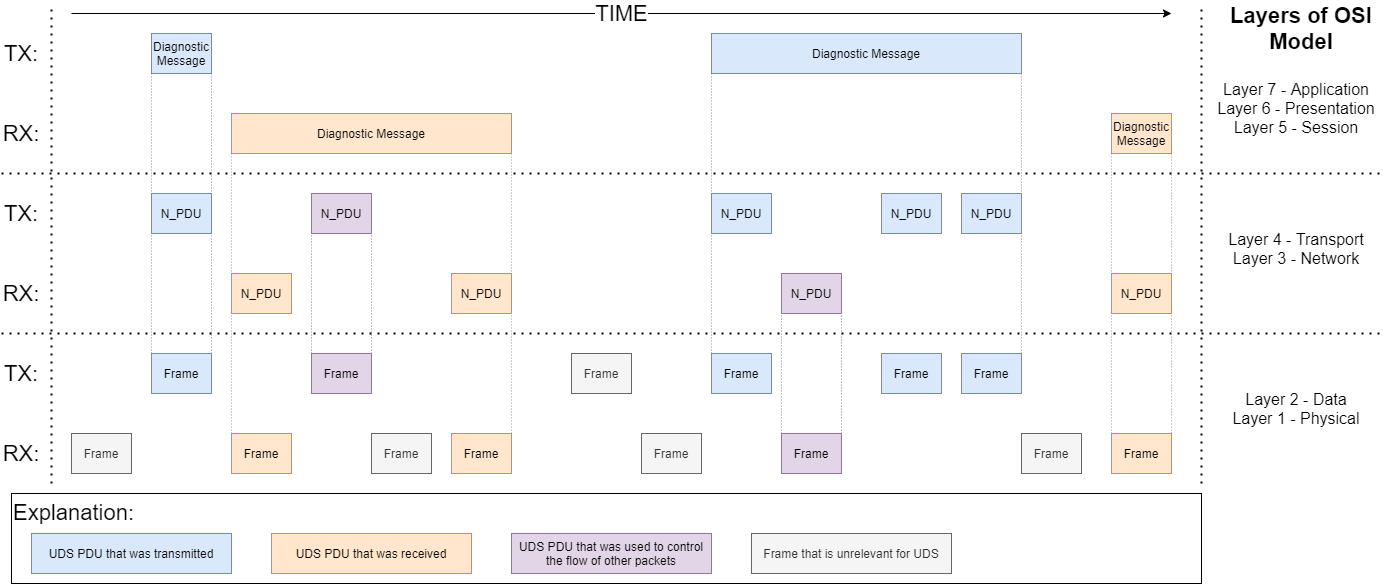

The diagram above was exported from draw.io. Its source (the exported page's mxGraphModel, read from the mxfile embedded in the PNG):
<mxGraphModel dx="1550" dy="895" grid="1" gridSize="10" guides="1" tooltips="1" connect="1" arrows="1" fold="1" page="1" pageScale="1" pageWidth="1400" pageHeight="600" math="0" shadow="0">
  <root>
    <mxCell id="0" />
    <mxCell id="1" parent="0" />
    <mxCell id="431Cj-UP-DE57Rfkr5Me-2" value="" style="endArrow=none;dashed=1;html=1;dashPattern=1 3;strokeWidth=2;" edge="1" parent="1">
      <mxGeometry width="50" height="50" relative="1" as="geometry">
        <mxPoint x="10" y="180" as="sourcePoint" />
        <mxPoint x="1390" y="180" as="targetPoint" />
      </mxGeometry>
    </mxCell>
    <mxCell id="431Cj-UP-DE57Rfkr5Me-3" value="" style="endArrow=none;dashed=1;html=1;dashPattern=1 3;strokeWidth=2;" edge="1" parent="1">
      <mxGeometry width="50" height="50" relative="1" as="geometry">
        <mxPoint x="10" y="340" as="sourcePoint" />
        <mxPoint x="1390" y="340" as="targetPoint" />
      </mxGeometry>
    </mxCell>
    <mxCell id="431Cj-UP-DE57Rfkr5Me-4" value="" style="endArrow=none;dashed=1;html=1;dashPattern=1 3;strokeWidth=2;" edge="1" parent="1">
      <mxGeometry width="50" height="50" relative="1" as="geometry">
        <mxPoint x="1210" y="490" as="sourcePoint" />
        <mxPoint x="1210" y="10" as="targetPoint" />
      </mxGeometry>
    </mxCell>
    <mxCell id="431Cj-UP-DE57Rfkr5Me-5" value="Layers of OSI Model" style="text;html=1;strokeColor=none;fillColor=none;align=center;verticalAlign=middle;whiteSpace=wrap;rounded=0;fontStyle=1;fontSize=22;" vertex="1" parent="1">
      <mxGeometry x="1230" y="10" width="160" height="50" as="geometry" />
    </mxCell>
    <mxCell id="431Cj-UP-DE57Rfkr5Me-6" value="Layer 7 - Application&lt;br&gt;Layer 6 - Presentation&lt;br&gt;Layer 5 - Session" style="text;html=1;strokeColor=none;fillColor=none;align=center;verticalAlign=middle;whiteSpace=wrap;rounded=0;fontSize=16;perimeterSpacing=0;spacing=2;spacingTop=0;" vertex="1" parent="1">
      <mxGeometry x="1220" y="60" width="170" height="110" as="geometry" />
    </mxCell>
    <mxCell id="431Cj-UP-DE57Rfkr5Me-10" value="Diagnostic Message" style="whiteSpace=wrap;html=1;align=center;fillColor=#dae8fc;strokeColor=#6c8ebf;" vertex="1" parent="1">
      <mxGeometry x="160" y="40" width="60" height="40" as="geometry" />
    </mxCell>
    <mxCell id="431Cj-UP-DE57Rfkr5Me-11" value="Diagnostic Message" style="whiteSpace=wrap;html=1;align=center;fillColor=#ffe6cc;strokeColor=#d79b00;" vertex="1" parent="1">
      <mxGeometry x="240" y="120" width="280" height="40" as="geometry" />
    </mxCell>
    <mxCell id="431Cj-UP-DE57Rfkr5Me-12" value="N_PDU" style="whiteSpace=wrap;html=1;align=center;fillColor=#dae8fc;strokeColor=#6c8ebf;" vertex="1" parent="1">
      <mxGeometry x="160" y="200" width="60" height="40" as="geometry" />
    </mxCell>
    <mxCell id="431Cj-UP-DE57Rfkr5Me-14" value="N_PDU" style="whiteSpace=wrap;html=1;align=center;fillColor=#dae8fc;strokeColor=#6c8ebf;" vertex="1" parent="1">
      <mxGeometry x="720" y="200" width="60" height="40" as="geometry" />
    </mxCell>
    <mxCell id="431Cj-UP-DE57Rfkr5Me-15" value="N_PDU" style="whiteSpace=wrap;html=1;align=center;fillColor=#e1d5e7;strokeColor=#9673a6;" vertex="1" parent="1">
      <mxGeometry x="790" y="280" width="60" height="40" as="geometry" />
    </mxCell>
    <mxCell id="431Cj-UP-DE57Rfkr5Me-16" value="N_PDU" style="whiteSpace=wrap;html=1;align=center;fillColor=#dae8fc;strokeColor=#6c8ebf;" vertex="1" parent="1">
      <mxGeometry x="890" y="200" width="60" height="40" as="geometry" />
    </mxCell>
    <mxCell id="431Cj-UP-DE57Rfkr5Me-17" value="N_PDU" style="whiteSpace=wrap;html=1;align=center;fillColor=#dae8fc;strokeColor=#6c8ebf;" vertex="1" parent="1">
      <mxGeometry x="970" y="200" width="60" height="40" as="geometry" />
    </mxCell>
    <mxCell id="431Cj-UP-DE57Rfkr5Me-19" value="N_PDU" style="whiteSpace=wrap;html=1;align=center;fillColor=#ffe6cc;strokeColor=#d79b00;" vertex="1" parent="1">
      <mxGeometry x="240" y="280" width="60" height="40" as="geometry" />
    </mxCell>
    <mxCell id="431Cj-UP-DE57Rfkr5Me-20" value="Frame" style="whiteSpace=wrap;html=1;align=center;fillColor=#f5f5f5;strokeColor=#666666;fontColor=#333333;" vertex="1" parent="1">
      <mxGeometry x="80" y="440" width="60" height="40" as="geometry" />
    </mxCell>
    <mxCell id="431Cj-UP-DE57Rfkr5Me-21" value="Diagnostic Message" style="whiteSpace=wrap;html=1;align=center;fillColor=#dae8fc;strokeColor=#6c8ebf;" vertex="1" parent="1">
      <mxGeometry x="720" y="40" width="310" height="40" as="geometry" />
    </mxCell>
    <mxCell id="431Cj-UP-DE57Rfkr5Me-22" value="N_PDU" style="whiteSpace=wrap;html=1;align=center;fillColor=#ffe6cc;strokeColor=#d79b00;" vertex="1" parent="1">
      <mxGeometry x="1120" y="280" width="60" height="40" as="geometry" />
    </mxCell>
    <mxCell id="431Cj-UP-DE57Rfkr5Me-23" value="Diagnostic Message" style="whiteSpace=wrap;html=1;align=center;fillColor=#ffe6cc;strokeColor=#d79b00;" vertex="1" parent="1">
      <mxGeometry x="1120" y="120" width="60" height="40" as="geometry" />
    </mxCell>
    <mxCell id="431Cj-UP-DE57Rfkr5Me-25" value="Frame" style="whiteSpace=wrap;html=1;align=center;fillColor=#dae8fc;strokeColor=#6c8ebf;" vertex="1" parent="1">
      <mxGeometry x="160" y="360" width="60" height="40" as="geometry" />
    </mxCell>
    <mxCell id="431Cj-UP-DE57Rfkr5Me-26" value="Frame" style="whiteSpace=wrap;html=1;align=center;fillColor=#dae8fc;strokeColor=#6c8ebf;" vertex="1" parent="1">
      <mxGeometry x="970" y="360" width="60" height="40" as="geometry" />
    </mxCell>
    <mxCell id="431Cj-UP-DE57Rfkr5Me-27" value="Frame" style="whiteSpace=wrap;html=1;align=center;fillColor=#e1d5e7;strokeColor=#9673a6;" vertex="1" parent="1">
      <mxGeometry x="790" y="440" width="60" height="40" as="geometry" />
    </mxCell>
    <mxCell id="431Cj-UP-DE57Rfkr5Me-28" value="Frame" style="whiteSpace=wrap;html=1;align=center;fillColor=#ffe6cc;strokeColor=#d79b00;" vertex="1" parent="1">
      <mxGeometry x="460" y="440" width="60" height="40" as="geometry" />
    </mxCell>
    <mxCell id="431Cj-UP-DE57Rfkr5Me-29" value="Frame" style="whiteSpace=wrap;html=1;align=center;fillColor=#dae8fc;strokeColor=#6c8ebf;" vertex="1" parent="1">
      <mxGeometry x="720" y="360" width="60" height="40" as="geometry" />
    </mxCell>
    <mxCell id="431Cj-UP-DE57Rfkr5Me-30" value="Frame" style="whiteSpace=wrap;html=1;align=center;fillColor=#dae8fc;strokeColor=#6c8ebf;" vertex="1" parent="1">
      <mxGeometry x="890" y="360" width="60" height="40" as="geometry" />
    </mxCell>
    <mxCell id="431Cj-UP-DE57Rfkr5Me-32" value="Frame" style="whiteSpace=wrap;html=1;align=center;fillColor=#ffe6cc;strokeColor=#d79b00;" vertex="1" parent="1">
      <mxGeometry x="1120" y="440" width="60" height="40" as="geometry" />
    </mxCell>
    <mxCell id="431Cj-UP-DE57Rfkr5Me-35" value="Frame" style="whiteSpace=wrap;html=1;align=center;fillColor=#f5f5f5;strokeColor=#666666;fontColor=#333333;" vertex="1" parent="1">
      <mxGeometry x="1030" y="440" width="60" height="40" as="geometry" />
    </mxCell>
    <mxCell id="431Cj-UP-DE57Rfkr5Me-36" value="TX:" style="text;html=1;strokeColor=none;fillColor=none;align=center;verticalAlign=middle;whiteSpace=wrap;rounded=0;fontSize=22;" vertex="1" parent="1">
      <mxGeometry x="10" y="40" width="40" height="40" as="geometry" />
    </mxCell>
    <mxCell id="431Cj-UP-DE57Rfkr5Me-37" value="RX:" style="text;html=1;strokeColor=none;fillColor=none;align=center;verticalAlign=middle;whiteSpace=wrap;rounded=0;fontSize=22;" vertex="1" parent="1">
      <mxGeometry x="10" y="120" width="40" height="40" as="geometry" />
    </mxCell>
    <mxCell id="431Cj-UP-DE57Rfkr5Me-38" value="TX:" style="text;html=1;strokeColor=none;fillColor=none;align=center;verticalAlign=middle;whiteSpace=wrap;rounded=0;fontSize=22;" vertex="1" parent="1">
      <mxGeometry x="10" y="200" width="40" height="40" as="geometry" />
    </mxCell>
    <mxCell id="431Cj-UP-DE57Rfkr5Me-39" value="RX:" style="text;html=1;strokeColor=none;fillColor=none;align=center;verticalAlign=middle;whiteSpace=wrap;rounded=0;fontSize=22;" vertex="1" parent="1">
      <mxGeometry x="10" y="280" width="40" height="40" as="geometry" />
    </mxCell>
    <mxCell id="431Cj-UP-DE57Rfkr5Me-40" value="TX:" style="text;html=1;strokeColor=none;fillColor=none;align=center;verticalAlign=middle;whiteSpace=wrap;rounded=0;fontSize=22;" vertex="1" parent="1">
      <mxGeometry x="10" y="360" width="40" height="40" as="geometry" />
    </mxCell>
    <mxCell id="431Cj-UP-DE57Rfkr5Me-41" value="RX:" style="text;html=1;strokeColor=none;fillColor=none;align=center;verticalAlign=middle;whiteSpace=wrap;rounded=0;fontSize=22;" vertex="1" parent="1">
      <mxGeometry x="10" y="440" width="40" height="40" as="geometry" />
    </mxCell>
    <mxCell id="431Cj-UP-DE57Rfkr5Me-43" value="" style="endArrow=none;dashed=1;html=1;dashPattern=1 3;strokeWidth=2;" edge="1" parent="1">
      <mxGeometry width="50" height="50" relative="1" as="geometry">
        <mxPoint x="60" y="490" as="sourcePoint" />
        <mxPoint x="60" y="10" as="targetPoint" />
      </mxGeometry>
    </mxCell>
    <mxCell id="431Cj-UP-DE57Rfkr5Me-44" value="N_PDU" style="whiteSpace=wrap;html=1;align=center;fillColor=#e1d5e7;strokeColor=#9673a6;" vertex="1" parent="1">
      <mxGeometry x="320" y="200" width="60" height="40" as="geometry" />
    </mxCell>
    <mxCell id="431Cj-UP-DE57Rfkr5Me-45" value="Frame" style="whiteSpace=wrap;html=1;align=center;fillColor=#e1d5e7;strokeColor=#9673a6;" vertex="1" parent="1">
      <mxGeometry x="320" y="360" width="60" height="40" as="geometry" />
    </mxCell>
    <mxCell id="431Cj-UP-DE57Rfkr5Me-46" value="Frame" style="whiteSpace=wrap;html=1;align=center;fillColor=#ffe6cc;strokeColor=#d79b00;" vertex="1" parent="1">
      <mxGeometry x="240" y="440" width="60" height="40" as="geometry" />
    </mxCell>
    <mxCell id="431Cj-UP-DE57Rfkr5Me-47" value="Frame" style="whiteSpace=wrap;html=1;align=center;fillColor=#f5f5f5;strokeColor=#666666;fontColor=#333333;" vertex="1" parent="1">
      <mxGeometry x="380" y="440" width="60" height="40" as="geometry" />
    </mxCell>
    <mxCell id="431Cj-UP-DE57Rfkr5Me-48" value="Layer 2 - Data&lt;br&gt;Layer 1 - Physical" style="text;html=1;strokeColor=none;fillColor=none;align=center;verticalAlign=middle;whiteSpace=wrap;rounded=0;fontSize=16;" vertex="1" parent="1">
      <mxGeometry x="1220" y="360" width="170" height="110" as="geometry" />
    </mxCell>
    <mxCell id="431Cj-UP-DE57Rfkr5Me-49" value="Layer 4 - Transport&lt;br&gt;Layer 3 - Network" style="text;html=1;strokeColor=none;fillColor=none;align=center;verticalAlign=middle;whiteSpace=wrap;rounded=0;fontSize=16;" vertex="1" parent="1">
      <mxGeometry x="1220" y="200" width="170" height="110" as="geometry" />
    </mxCell>
    <mxCell id="431Cj-UP-DE57Rfkr5Me-50" value="N_PDU" style="whiteSpace=wrap;html=1;align=center;fillColor=#ffe6cc;strokeColor=#d79b00;" vertex="1" parent="1">
      <mxGeometry x="460" y="280" width="60" height="40" as="geometry" />
    </mxCell>
    <mxCell id="431Cj-UP-DE57Rfkr5Me-51" value="Frame" style="whiteSpace=wrap;html=1;align=center;fillColor=#f5f5f5;strokeColor=#666666;fontColor=#333333;" vertex="1" parent="1">
      <mxGeometry x="580" y="360" width="60" height="40" as="geometry" />
    </mxCell>
    <mxCell id="431Cj-UP-DE57Rfkr5Me-52" value="Frame" style="whiteSpace=wrap;html=1;align=center;fillColor=#f5f5f5;strokeColor=#666666;fontColor=#333333;" vertex="1" parent="1">
      <mxGeometry x="650" y="440" width="60" height="40" as="geometry" />
    </mxCell>
    <mxCell id="431Cj-UP-DE57Rfkr5Me-53" value="Explanation:" style="rounded=0;whiteSpace=wrap;html=1;fontSize=22;fillColor=none;align=left;verticalAlign=top;" vertex="1" parent="1">
      <mxGeometry x="20" y="500" width="1190" height="90" as="geometry" />
    </mxCell>
    <mxCell id="431Cj-UP-DE57Rfkr5Me-54" value="UDS PDU that was transmitted" style="whiteSpace=wrap;html=1;align=center;fillColor=#dae8fc;strokeColor=#6c8ebf;" vertex="1" parent="1">
      <mxGeometry x="40" y="540" width="200" height="40" as="geometry" />
    </mxCell>
    <mxCell id="431Cj-UP-DE57Rfkr5Me-55" value="" style="endArrow=none;html=1;fontSize=22;fillColor=#dae8fc;strokeColor=#6c8ebf;entryX=0;entryY=1;entryDx=0;entryDy=0;dashed=1;dashPattern=1 2;" edge="1" parent="1" target="431Cj-UP-DE57Rfkr5Me-21">
      <mxGeometry width="50" height="50" relative="1" as="geometry">
        <mxPoint x="720" y="360" as="sourcePoint" />
        <mxPoint x="760" y="-130" as="targetPoint" />
      </mxGeometry>
    </mxCell>
    <mxCell id="431Cj-UP-DE57Rfkr5Me-56" value="" style="endArrow=none;html=1;fontSize=22;fillColor=#dae8fc;strokeColor=#6c8ebf;entryX=1;entryY=1;entryDx=0;entryDy=0;exitX=1;exitY=0;exitDx=0;exitDy=0;dashed=1;dashPattern=1 2;" edge="1" parent="1" source="431Cj-UP-DE57Rfkr5Me-26" target="431Cj-UP-DE57Rfkr5Me-21">
      <mxGeometry width="50" height="50" relative="1" as="geometry">
        <mxPoint x="730" y="420" as="sourcePoint" />
        <mxPoint x="730" y="90" as="targetPoint" />
      </mxGeometry>
    </mxCell>
    <mxCell id="431Cj-UP-DE57Rfkr5Me-57" value="" style="endArrow=none;html=1;fontSize=22;fillColor=#dae8fc;strokeColor=#6c8ebf;entryX=1;entryY=1;entryDx=0;entryDy=0;exitX=1;exitY=0;exitDx=0;exitDy=0;dashed=1;dashPattern=1 2;" edge="1" parent="1" source="431Cj-UP-DE57Rfkr5Me-25" target="431Cj-UP-DE57Rfkr5Me-10">
      <mxGeometry width="50" height="50" relative="1" as="geometry">
        <mxPoint x="250" y="330" as="sourcePoint" />
        <mxPoint x="250" y="50" as="targetPoint" />
      </mxGeometry>
    </mxCell>
    <mxCell id="431Cj-UP-DE57Rfkr5Me-58" value="" style="endArrow=none;html=1;fontSize=22;fillColor=#dae8fc;strokeColor=#6c8ebf;entryX=0;entryY=1;entryDx=0;entryDy=0;exitX=0;exitY=0;exitDx=0;exitDy=0;dashed=1;dashPattern=1 2;" edge="1" parent="1" source="431Cj-UP-DE57Rfkr5Me-25" target="431Cj-UP-DE57Rfkr5Me-10">
      <mxGeometry width="50" height="50" relative="1" as="geometry">
        <mxPoint x="230" y="370" as="sourcePoint" />
        <mxPoint x="230" y="90" as="targetPoint" />
      </mxGeometry>
    </mxCell>
    <mxCell id="431Cj-UP-DE57Rfkr5Me-59" value="" style="endArrow=none;html=1;fontSize=22;fillColor=#ffe6cc;strokeColor=#d79b00;entryX=0;entryY=1;entryDx=0;entryDy=0;exitX=0;exitY=0;exitDx=0;exitDy=0;dashed=1;dashPattern=1 2;" edge="1" parent="1" source="431Cj-UP-DE57Rfkr5Me-46" target="431Cj-UP-DE57Rfkr5Me-11">
      <mxGeometry width="50" height="50" relative="1" as="geometry">
        <mxPoint x="230" y="370" as="sourcePoint" />
        <mxPoint x="230" y="90" as="targetPoint" />
      </mxGeometry>
    </mxCell>
    <mxCell id="431Cj-UP-DE57Rfkr5Me-60" value="" style="endArrow=none;html=1;fontSize=22;fillColor=#ffe6cc;strokeColor=#d79b00;entryX=1;entryY=1;entryDx=0;entryDy=0;exitX=1;exitY=0;exitDx=0;exitDy=0;dashed=1;dashPattern=1 2;" edge="1" parent="1" source="431Cj-UP-DE57Rfkr5Me-28" target="431Cj-UP-DE57Rfkr5Me-11">
      <mxGeometry width="50" height="50" relative="1" as="geometry">
        <mxPoint x="250" y="370" as="sourcePoint" />
        <mxPoint x="250.00000000000023" y="170" as="targetPoint" />
      </mxGeometry>
    </mxCell>
    <mxCell id="431Cj-UP-DE57Rfkr5Me-61" value="" style="endArrow=none;html=1;fontSize=22;fillColor=#ffe6cc;strokeColor=#d79b00;entryX=1;entryY=1;entryDx=0;entryDy=0;exitX=1;exitY=0;exitDx=0;exitDy=0;dashed=1;dashPattern=1 2;" edge="1" parent="1" source="431Cj-UP-DE57Rfkr5Me-32" target="431Cj-UP-DE57Rfkr5Me-23">
      <mxGeometry width="50" height="50" relative="1" as="geometry">
        <mxPoint x="530" y="450" as="sourcePoint" />
        <mxPoint x="530" y="170" as="targetPoint" />
      </mxGeometry>
    </mxCell>
    <mxCell id="431Cj-UP-DE57Rfkr5Me-62" value="" style="endArrow=none;html=1;fontSize=22;fillColor=#ffe6cc;strokeColor=#d79b00;entryX=0;entryY=1;entryDx=0;entryDy=0;exitX=0;exitY=0;exitDx=0;exitDy=0;dashed=1;dashPattern=1 2;" edge="1" parent="1" source="431Cj-UP-DE57Rfkr5Me-32" target="431Cj-UP-DE57Rfkr5Me-23">
      <mxGeometry width="50" height="50" relative="1" as="geometry">
        <mxPoint x="530" y="450" as="sourcePoint" />
        <mxPoint x="530" y="170" as="targetPoint" />
      </mxGeometry>
    </mxCell>
    <mxCell id="431Cj-UP-DE57Rfkr5Me-63" value="UDS PDU that was received" style="whiteSpace=wrap;html=1;align=center;fillColor=#ffe6cc;strokeColor=#d79b00;" vertex="1" parent="1">
      <mxGeometry x="280" y="540" width="200" height="40" as="geometry" />
    </mxCell>
    <mxCell id="431Cj-UP-DE57Rfkr5Me-64" value="UDS PDU that was used to control the flow of other packets" style="whiteSpace=wrap;html=1;align=center;fillColor=#e1d5e7;strokeColor=#9673a6;" vertex="1" parent="1">
      <mxGeometry x="520" y="540" width="200" height="40" as="geometry" />
    </mxCell>
    <mxCell id="431Cj-UP-DE57Rfkr5Me-65" value="Frame that is unrelevant for UDS" style="whiteSpace=wrap;html=1;align=center;fillColor=#f5f5f5;strokeColor=#666666;fontColor=#333333;" vertex="1" parent="1">
      <mxGeometry x="760" y="540" width="200" height="40" as="geometry" />
    </mxCell>
    <mxCell id="431Cj-UP-DE57Rfkr5Me-67" value="" style="endArrow=none;html=1;fontSize=22;fillColor=#e1d5e7;strokeColor=#9673a6;entryX=1;entryY=1;entryDx=0;entryDy=0;exitX=1;exitY=0;exitDx=0;exitDy=0;dashed=1;dashPattern=1 2;" edge="1" parent="1" source="431Cj-UP-DE57Rfkr5Me-45" target="431Cj-UP-DE57Rfkr5Me-44">
      <mxGeometry width="50" height="50" relative="1" as="geometry">
        <mxPoint x="250" y="450" as="sourcePoint" />
        <mxPoint x="250.00000000000023" y="170" as="targetPoint" />
      </mxGeometry>
    </mxCell>
    <mxCell id="431Cj-UP-DE57Rfkr5Me-68" value="" style="endArrow=none;html=1;fontSize=22;fillColor=#e1d5e7;strokeColor=#9673a6;entryX=0;entryY=1;entryDx=0;entryDy=0;exitX=0;exitY=0;exitDx=0;exitDy=0;dashed=1;dashPattern=1 2;" edge="1" parent="1" source="431Cj-UP-DE57Rfkr5Me-45" target="431Cj-UP-DE57Rfkr5Me-44">
      <mxGeometry width="50" height="50" relative="1" as="geometry">
        <mxPoint x="390" y="370" as="sourcePoint" />
        <mxPoint x="390" y="250" as="targetPoint" />
      </mxGeometry>
    </mxCell>
    <mxCell id="431Cj-UP-DE57Rfkr5Me-69" value="" style="endArrow=none;html=1;fontSize=22;fillColor=#e1d5e7;strokeColor=#9673a6;entryX=0;entryY=1;entryDx=0;entryDy=0;exitX=0;exitY=0;exitDx=0;exitDy=0;dashed=1;dashPattern=1 2;" edge="1" parent="1" source="431Cj-UP-DE57Rfkr5Me-27" target="431Cj-UP-DE57Rfkr5Me-15">
      <mxGeometry width="50" height="50" relative="1" as="geometry">
        <mxPoint x="390" y="370" as="sourcePoint" />
        <mxPoint x="390" y="250" as="targetPoint" />
      </mxGeometry>
    </mxCell>
    <mxCell id="431Cj-UP-DE57Rfkr5Me-70" value="" style="endArrow=none;html=1;fontSize=22;fillColor=#e1d5e7;strokeColor=#9673a6;entryX=1;entryY=1;entryDx=0;entryDy=0;exitX=1;exitY=0;exitDx=0;exitDy=0;dashed=1;dashPattern=1 2;" edge="1" parent="1" source="431Cj-UP-DE57Rfkr5Me-27" target="431Cj-UP-DE57Rfkr5Me-15">
      <mxGeometry width="50" height="50" relative="1" as="geometry">
        <mxPoint x="400" y="380" as="sourcePoint" />
        <mxPoint x="400" y="260" as="targetPoint" />
      </mxGeometry>
    </mxCell>
    <mxCell id="431Cj-UP-DE57Rfkr5Me-71" value="TIME" style="endArrow=classic;html=1;fontSize=22;" edge="1" parent="1">
      <mxGeometry width="50" height="50" relative="1" as="geometry">
        <mxPoint x="80" y="20" as="sourcePoint" />
        <mxPoint x="1180" y="20" as="targetPoint" />
      </mxGeometry>
    </mxCell>
  </root>
</mxGraphModel>